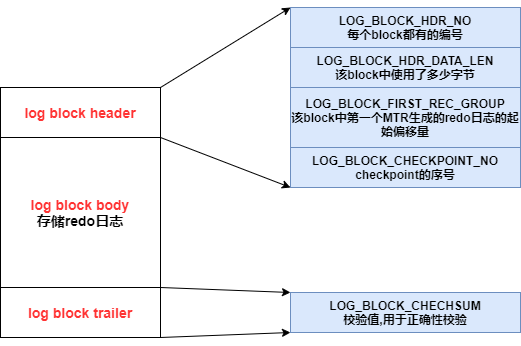

The diagram above was exported from draw.io. Its source (the exported page's mxGraphModel, read from the mxfile embedded in the PNG):
<mxGraphModel dx="1038" dy="607" grid="1" gridSize="10" guides="1" tooltips="1" connect="1" arrows="1" fold="1" page="1" pageScale="1" pageWidth="827" pageHeight="1169" math="0" shadow="0">
  <root>
    <mxCell id="0" />
    <mxCell id="1" parent="0" />
    <mxCell id="15oieUP1bqSScgsFR0pU-1" value="&lt;b&gt;&lt;font style=&quot;font-size: 14px&quot; color=&quot;#ff3333&quot;&gt;log block header&lt;/font&gt;&lt;/b&gt;" style="rounded=0;whiteSpace=wrap;html=1;" vertex="1" parent="1">
      <mxGeometry x="320" y="100" width="160" height="50" as="geometry" />
    </mxCell>
    <mxCell id="15oieUP1bqSScgsFR0pU-2" value="&lt;b&gt;&lt;font style=&quot;font-size: 14px&quot;&gt;&lt;font color=&quot;#ff3333&quot;&gt;log block body&lt;br&gt;&lt;/font&gt;存储redo日志&lt;br&gt;&lt;/font&gt;&lt;/b&gt;" style="rounded=0;whiteSpace=wrap;html=1;" vertex="1" parent="1">
      <mxGeometry x="320" y="150" width="160" height="150" as="geometry" />
    </mxCell>
    <mxCell id="15oieUP1bqSScgsFR0pU-3" value="&lt;b&gt;&lt;font style=&quot;font-size: 14px&quot; color=&quot;#ff3333&quot;&gt;log block trailer&lt;/font&gt;&lt;/b&gt;" style="rounded=0;whiteSpace=wrap;html=1;" vertex="1" parent="1">
      <mxGeometry x="320" y="300" width="160" height="50" as="geometry" />
    </mxCell>
    <mxCell id="15oieUP1bqSScgsFR0pU-4" value="&lt;b&gt;&lt;font style=&quot;font-size: 12px&quot;&gt;LOG_BLOCK_HDR_NO&lt;br&gt;每个block都有的编号&lt;br&gt;&lt;/font&gt;&lt;/b&gt;" style="rounded=0;whiteSpace=wrap;html=1;fillColor=#dae8fc;strokeColor=#6c8ebf;" vertex="1" parent="1">
      <mxGeometry x="610" y="20" width="230" height="40" as="geometry" />
    </mxCell>
    <mxCell id="15oieUP1bqSScgsFR0pU-5" value="&lt;b&gt;&lt;font style=&quot;font-size: 12px&quot;&gt;LOG_BLOCK_HDR_DATA_LEN&lt;br&gt;该block中使用了多少字节&lt;br&gt;&lt;/font&gt;&lt;/b&gt;" style="rounded=0;whiteSpace=wrap;html=1;fillColor=#dae8fc;strokeColor=#6c8ebf;" vertex="1" parent="1">
      <mxGeometry x="610" y="60" width="230" height="40" as="geometry" />
    </mxCell>
    <mxCell id="15oieUP1bqSScgsFR0pU-6" value="&lt;b&gt;&lt;font style=&quot;font-size: 12px&quot;&gt;LOG_BLOCK_FIRST_REC_GROUP&lt;br&gt;该block中第一个MTR生成的redo日志的起始偏移量&lt;br&gt;&lt;/font&gt;&lt;/b&gt;" style="rounded=0;whiteSpace=wrap;html=1;fillColor=#dae8fc;strokeColor=#6c8ebf;" vertex="1" parent="1">
      <mxGeometry x="610" y="100" width="230" height="60" as="geometry" />
    </mxCell>
    <mxCell id="15oieUP1bqSScgsFR0pU-7" value="&lt;b&gt;&lt;font style=&quot;font-size: 12px&quot;&gt;LOG_BLOCK_CHECKPOINT_NO&lt;br&gt;checkpoint的序号&lt;br&gt;&lt;/font&gt;&lt;/b&gt;" style="rounded=0;whiteSpace=wrap;html=1;fillColor=#dae8fc;strokeColor=#6c8ebf;" vertex="1" parent="1">
      <mxGeometry x="610" y="160" width="230" height="40" as="geometry" />
    </mxCell>
    <mxCell id="15oieUP1bqSScgsFR0pU-8" value="&lt;b&gt;&lt;font style=&quot;font-size: 12px&quot;&gt;LOG_BLOCK_CHECHSUM&lt;br&gt;校验值,用于正确性校验&lt;br&gt;&lt;/font&gt;&lt;/b&gt;" style="rounded=0;whiteSpace=wrap;html=1;fillColor=#dae8fc;strokeColor=#6c8ebf;" vertex="1" parent="1">
      <mxGeometry x="610" y="305" width="230" height="40" as="geometry" />
    </mxCell>
    <mxCell id="15oieUP1bqSScgsFR0pU-9" value="" style="endArrow=classic;html=1;exitX=1;exitY=0;exitDx=0;exitDy=0;entryX=0;entryY=0;entryDx=0;entryDy=0;" edge="1" parent="1" source="15oieUP1bqSScgsFR0pU-3" target="15oieUP1bqSScgsFR0pU-8">
      <mxGeometry width="50" height="50" relative="1" as="geometry">
        <mxPoint x="560" y="290" as="sourcePoint" />
        <mxPoint x="610" y="240" as="targetPoint" />
      </mxGeometry>
    </mxCell>
    <mxCell id="15oieUP1bqSScgsFR0pU-10" value="" style="endArrow=classic;html=1;exitX=1;exitY=1;exitDx=0;exitDy=0;entryX=0;entryY=1;entryDx=0;entryDy=0;" edge="1" parent="1" source="15oieUP1bqSScgsFR0pU-3" target="15oieUP1bqSScgsFR0pU-8">
      <mxGeometry width="50" height="50" relative="1" as="geometry">
        <mxPoint x="490" y="310" as="sourcePoint" />
        <mxPoint x="619.9999999999998" y="315" as="targetPoint" />
      </mxGeometry>
    </mxCell>
    <mxCell id="15oieUP1bqSScgsFR0pU-11" value="" style="endArrow=classic;html=1;exitX=1;exitY=0;exitDx=0;exitDy=0;" edge="1" parent="1">
      <mxGeometry width="50" height="50" relative="1" as="geometry">
        <mxPoint x="480" y="100" as="sourcePoint" />
        <mxPoint x="610" y="20" as="targetPoint" />
      </mxGeometry>
    </mxCell>
    <mxCell id="15oieUP1bqSScgsFR0pU-12" value="" style="endArrow=classic;html=1;exitX=1;exitY=0;exitDx=0;exitDy=0;entryX=0;entryY=1;entryDx=0;entryDy=0;" edge="1" parent="1" source="15oieUP1bqSScgsFR0pU-2" target="15oieUP1bqSScgsFR0pU-7">
      <mxGeometry width="50" height="50" relative="1" as="geometry">
        <mxPoint x="500" y="320" as="sourcePoint" />
        <mxPoint x="629.9999999999998" y="325" as="targetPoint" />
      </mxGeometry>
    </mxCell>
  </root>
</mxGraphModel>